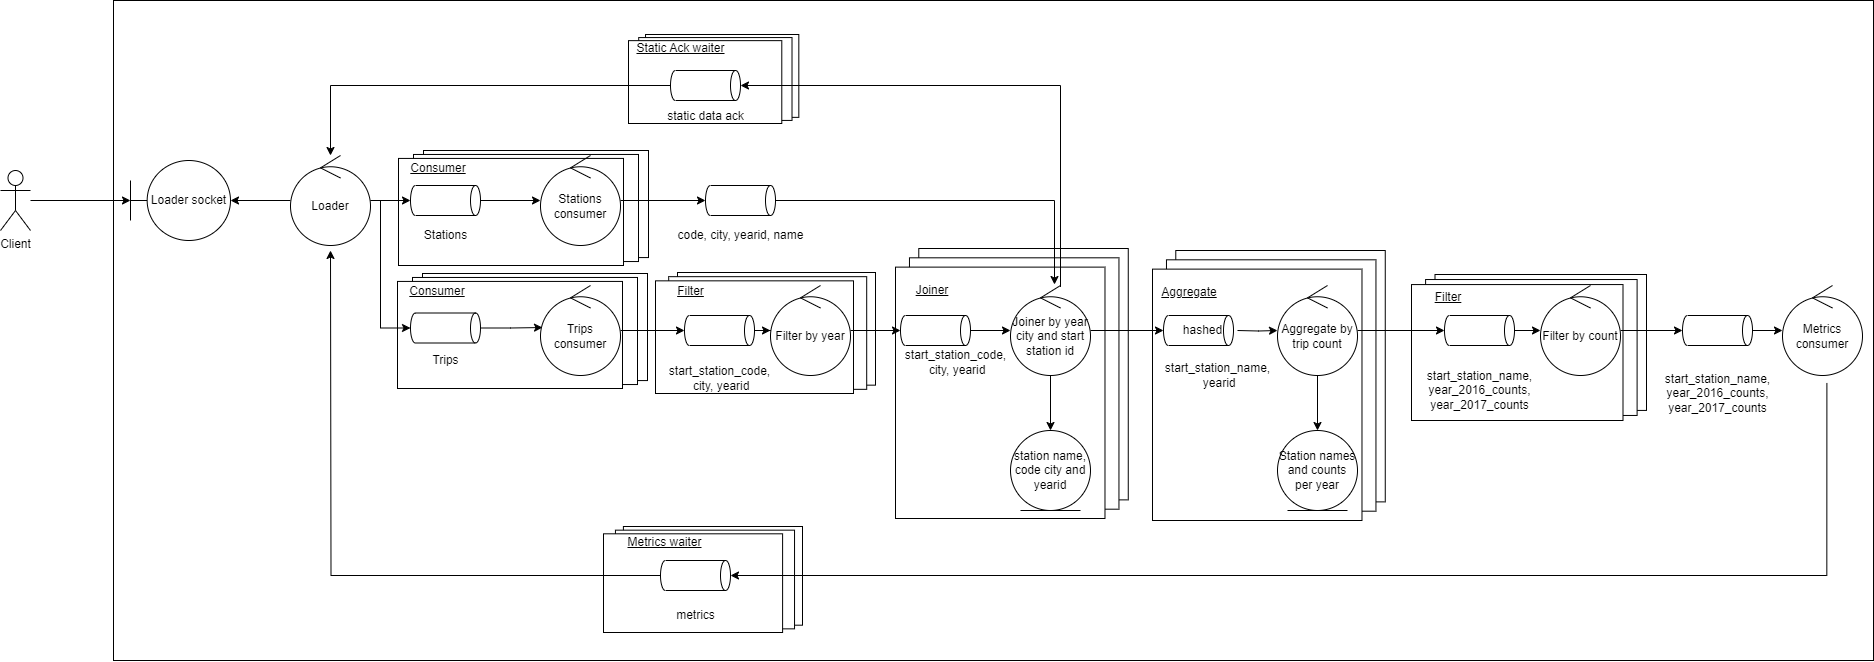

The diagram above was exported from draw.io. Its source (the exported page's mxGraphModel, read from the mxfile embedded in the PNG):
<mxGraphModel dx="3000" dy="955" grid="1" gridSize="10" guides="1" tooltips="1" connect="1" arrows="1" fold="1" page="1" pageScale="1" pageWidth="850" pageHeight="1100" math="0" shadow="0">
  <root>
    <mxCell id="0" />
    <mxCell id="1" parent="0" />
    <mxCell id="2" value="" style="group" connectable="0" vertex="1" parent="1">
      <mxGeometry x="367" y="283" width="250" height="115" as="geometry" />
    </mxCell>
    <mxCell id="3" value="" style="rounded=0;whiteSpace=wrap;html=1;" vertex="1" parent="2">
      <mxGeometry x="25.000000000000004" width="225" height="107.06896551724138" as="geometry" />
    </mxCell>
    <mxCell id="4" value="" style="rounded=0;whiteSpace=wrap;html=1;" vertex="1" parent="2">
      <mxGeometry x="15.000000000000002" y="3.96551724137931" width="225" height="107.06896551724138" as="geometry" />
    </mxCell>
    <mxCell id="5" value="" style="rounded=0;whiteSpace=wrap;html=1;" vertex="1" parent="2">
      <mxGeometry y="7.93103448275862" width="225" height="107.06896551724138" as="geometry" />
    </mxCell>
    <mxCell id="6" value="&lt;u&gt;Consumer&lt;/u&gt;" style="text;html=1;strokeColor=none;fillColor=none;align=center;verticalAlign=middle;whiteSpace=wrap;rounded=0;" vertex="1" parent="2">
      <mxGeometry x="10" y="11.89655172413793" width="60.00000000000001" height="11.89655172413793" as="geometry" />
    </mxCell>
    <mxCell id="7" value="" style="group" connectable="0" vertex="1" parent="1">
      <mxGeometry x="368" y="160" width="250" height="115" as="geometry" />
    </mxCell>
    <mxCell id="8" value="" style="rounded=0;whiteSpace=wrap;html=1;" vertex="1" parent="7">
      <mxGeometry x="25.000000000000004" width="225" height="107.06896551724138" as="geometry" />
    </mxCell>
    <mxCell id="9" value="" style="rounded=0;whiteSpace=wrap;html=1;" vertex="1" parent="7">
      <mxGeometry x="15.000000000000002" y="3.96551724137931" width="225" height="107.06896551724138" as="geometry" />
    </mxCell>
    <mxCell id="10" value="" style="rounded=0;whiteSpace=wrap;html=1;" vertex="1" parent="7">
      <mxGeometry y="7.93103448275862" width="225" height="107.06896551724138" as="geometry" />
    </mxCell>
    <mxCell id="11" value="&lt;u&gt;Consumer&lt;/u&gt;" style="text;html=1;strokeColor=none;fillColor=none;align=center;verticalAlign=middle;whiteSpace=wrap;rounded=0;" vertex="1" parent="7">
      <mxGeometry x="10" y="11.89655172413793" width="60.00000000000001" height="11.89655172413793" as="geometry" />
    </mxCell>
    <mxCell id="12" value="" style="group" connectable="0" vertex="1" parent="1">
      <mxGeometry x="625" y="282" width="220" height="121" as="geometry" />
    </mxCell>
    <mxCell id="13" value="" style="rounded=0;whiteSpace=wrap;html=1;" vertex="1" parent="12">
      <mxGeometry x="22.000000000000004" width="198.00000000000003" height="112.6551724137931" as="geometry" />
    </mxCell>
    <mxCell id="14" value="" style="rounded=0;whiteSpace=wrap;html=1;" vertex="1" parent="12">
      <mxGeometry x="13.200000000000003" y="4.172413793103448" width="198.00000000000003" height="112.6551724137931" as="geometry" />
    </mxCell>
    <mxCell id="15" value="" style="rounded=0;whiteSpace=wrap;html=1;" vertex="1" parent="12">
      <mxGeometry y="8.344827586206897" width="198.00000000000003" height="112.6551724137931" as="geometry" />
    </mxCell>
    <mxCell id="16" value="&lt;u&gt;Filter&lt;/u&gt;" style="text;html=1;strokeColor=none;fillColor=none;align=center;verticalAlign=middle;whiteSpace=wrap;rounded=0;" vertex="1" parent="12">
      <mxGeometry x="8.8" y="12.517241379310342" width="52.80000000000001" height="12.517241379310342" as="geometry" />
    </mxCell>
    <mxCell id="17" value="" style="group" connectable="0" vertex="1" parent="1">
      <mxGeometry x="1381" y="284" width="235" height="146" as="geometry" />
    </mxCell>
    <mxCell id="18" value="" style="rounded=0;whiteSpace=wrap;html=1;" vertex="1" parent="17">
      <mxGeometry x="23.500000000000004" width="211.50000000000003" height="135.93103448275863" as="geometry" />
    </mxCell>
    <mxCell id="19" value="" style="rounded=0;whiteSpace=wrap;html=1;" vertex="1" parent="17">
      <mxGeometry x="14.100000000000001" y="5.03448275862069" width="211.50000000000003" height="135.93103448275863" as="geometry" />
    </mxCell>
    <mxCell id="20" value="" style="rounded=0;whiteSpace=wrap;html=1;" vertex="1" parent="17">
      <mxGeometry y="10.06896551724138" width="211.50000000000003" height="135.93103448275863" as="geometry" />
    </mxCell>
    <mxCell id="21" value="&lt;u&gt;Filter&lt;/u&gt;" style="text;html=1;strokeColor=none;fillColor=none;align=center;verticalAlign=middle;whiteSpace=wrap;rounded=0;" vertex="1" parent="17">
      <mxGeometry x="9.4" y="15.103448275862066" width="56.400000000000006" height="15.103448275862066" as="geometry" />
    </mxCell>
    <mxCell id="22" value="" style="group" connectable="0" vertex="1" parent="1">
      <mxGeometry x="865" y="258" width="232.76" height="270" as="geometry" />
    </mxCell>
    <mxCell id="23" value="" style="rounded=0;whiteSpace=wrap;html=1;" vertex="1" parent="22">
      <mxGeometry x="23.276" width="209.484" height="251.3793103448276" as="geometry" />
    </mxCell>
    <mxCell id="24" value="" style="rounded=0;whiteSpace=wrap;html=1;" vertex="1" parent="22">
      <mxGeometry x="13.9656" y="9.310344827586206" width="209.484" height="251.3793103448276" as="geometry" />
    </mxCell>
    <mxCell id="25" value="" style="rounded=0;whiteSpace=wrap;html=1;" vertex="1" parent="22">
      <mxGeometry y="18.620689655172413" width="209.484" height="251.3793103448276" as="geometry" />
    </mxCell>
    <mxCell id="26" value="&lt;u&gt;Joiner&lt;/u&gt;" style="text;html=1;strokeColor=none;fillColor=none;align=center;verticalAlign=middle;whiteSpace=wrap;rounded=0;" vertex="1" parent="22">
      <mxGeometry x="9.3104" y="27.93103448275862" width="55.8624" height="27.93103448275862" as="geometry" />
    </mxCell>
    <mxCell id="27" value="start_station_code,&lt;br&gt;&amp;nbsp;city, yearid" style="text;html=1;align=center;verticalAlign=middle;resizable=0;points=[];autosize=1;strokeColor=none;fillColor=none;" vertex="1" parent="22">
      <mxGeometry y="94" width="120" height="40" as="geometry" />
    </mxCell>
    <mxCell id="28" value="" style="group" connectable="0" vertex="1" parent="1">
      <mxGeometry x="1122" y="260" width="232.76" height="270" as="geometry" />
    </mxCell>
    <mxCell id="29" value="" style="rounded=0;whiteSpace=wrap;html=1;" vertex="1" parent="28">
      <mxGeometry x="23.276" width="209.484" height="251.3793103448276" as="geometry" />
    </mxCell>
    <mxCell id="30" value="" style="rounded=0;whiteSpace=wrap;html=1;" vertex="1" parent="28">
      <mxGeometry x="13.9656" y="9.310344827586206" width="209.484" height="251.3793103448276" as="geometry" />
    </mxCell>
    <mxCell id="31" value="" style="rounded=0;whiteSpace=wrap;html=1;" vertex="1" parent="28">
      <mxGeometry y="18.620689655172413" width="209.484" height="251.3793103448276" as="geometry" />
    </mxCell>
    <mxCell id="32" value="&lt;u&gt;Aggregate&lt;/u&gt;" style="text;html=1;strokeColor=none;fillColor=none;align=center;verticalAlign=middle;whiteSpace=wrap;rounded=0;" vertex="1" parent="28">
      <mxGeometry x="9.3104" y="27.93103448275862" width="55.8624" height="27.93103448275862" as="geometry" />
    </mxCell>
    <mxCell id="33" value="start_station_name,&lt;br&gt;&amp;nbsp;yearid" style="text;html=1;align=center;verticalAlign=middle;resizable=0;points=[];autosize=1;strokeColor=none;fillColor=none;" vertex="1" parent="28">
      <mxGeometry y="105" width="130" height="40" as="geometry" />
    </mxCell>
    <mxCell id="34" value="" style="group" connectable="0" vertex="1" parent="1">
      <mxGeometry x="573" y="536" width="199" height="106" as="geometry" />
    </mxCell>
    <mxCell id="35" value="" style="rounded=0;whiteSpace=wrap;html=1;" vertex="1" parent="34">
      <mxGeometry x="19.900000000000002" width="179.1" height="98.68965517241378" as="geometry" />
    </mxCell>
    <mxCell id="36" value="" style="rounded=0;whiteSpace=wrap;html=1;" vertex="1" parent="34">
      <mxGeometry x="11.940000000000001" y="3.6551724137931036" width="179.1" height="98.68965517241378" as="geometry" />
    </mxCell>
    <mxCell id="37" value="" style="rounded=0;whiteSpace=wrap;html=1;" vertex="1" parent="34">
      <mxGeometry y="7.310344827586207" width="179.1" height="98.68965517241378" as="geometry" />
    </mxCell>
    <mxCell id="38" value="&lt;u&gt;Metrics waiter&lt;/u&gt;" style="text;html=1;strokeColor=none;fillColor=none;align=center;verticalAlign=middle;whiteSpace=wrap;rounded=0;" vertex="1" parent="34">
      <mxGeometry x="7.959672104135773" y="10.966923076923077" width="106.80388037567968" height="10.966923076923077" as="geometry" />
    </mxCell>
    <mxCell id="39" value="" style="group" connectable="0" vertex="1" parent="1">
      <mxGeometry x="598" y="44" width="170.32" height="89" as="geometry" />
    </mxCell>
    <mxCell id="40" value="" style="rounded=0;whiteSpace=wrap;html=1;" vertex="1" parent="39">
      <mxGeometry x="17.032" width="153.28799999999998" height="82.86206896551724" as="geometry" />
    </mxCell>
    <mxCell id="41" value="" style="rounded=0;whiteSpace=wrap;html=1;" vertex="1" parent="39">
      <mxGeometry x="10.2192" y="3.0689655172413794" width="153.28799999999998" height="82.86206896551724" as="geometry" />
    </mxCell>
    <mxCell id="42" value="" style="rounded=0;whiteSpace=wrap;html=1;" vertex="1" parent="39">
      <mxGeometry y="6.137931034482759" width="153.28799999999998" height="82.86206896551724" as="geometry" />
    </mxCell>
    <mxCell id="43" value="&lt;u&gt;Static Ack waiter&lt;/u&gt;" style="text;html=1;strokeColor=none;fillColor=none;align=center;verticalAlign=middle;whiteSpace=wrap;rounded=0;" vertex="1" parent="39">
      <mxGeometry x="6.812519360685451" y="9.208076923076923" width="91.41124073158674" height="9.208076923076923" as="geometry" />
    </mxCell>
    <mxCell id="44" value="Loader socket" style="shape=umlBoundary;whiteSpace=wrap;html=1;" vertex="1" parent="1">
      <mxGeometry x="100" y="170" width="100" height="80" as="geometry" />
    </mxCell>
    <mxCell id="45" style="edgeStyle=orthogonalEdgeStyle;rounded=0;orthogonalLoop=1;jettySize=auto;html=1;" edge="1" source="48" target="44" parent="1">
      <mxGeometry relative="1" as="geometry" />
    </mxCell>
    <mxCell id="46" style="edgeStyle=orthogonalEdgeStyle;rounded=0;orthogonalLoop=1;jettySize=auto;html=1;entryX=0.5;entryY=1;entryDx=0;entryDy=0;entryPerimeter=0;" edge="1" source="48" target="50" parent="1">
      <mxGeometry relative="1" as="geometry" />
    </mxCell>
    <mxCell id="47" style="edgeStyle=orthogonalEdgeStyle;rounded=0;orthogonalLoop=1;jettySize=auto;html=1;entryX=0.5;entryY=1;entryDx=0;entryDy=0;entryPerimeter=0;" edge="1" source="48" target="52" parent="1">
      <mxGeometry relative="1" as="geometry">
        <Array as="points">
          <mxPoint x="350" y="210" />
          <mxPoint x="350" y="338" />
        </Array>
      </mxGeometry>
    </mxCell>
    <mxCell id="48" value="Loader" style="ellipse;shape=umlControl;whiteSpace=wrap;html=1;" vertex="1" parent="1">
      <mxGeometry x="260" y="165" width="80" height="90" as="geometry" />
    </mxCell>
    <mxCell id="49" style="edgeStyle=orthogonalEdgeStyle;rounded=0;orthogonalLoop=1;jettySize=auto;html=1;" edge="1" source="50" target="99" parent="1">
      <mxGeometry relative="1" as="geometry" />
    </mxCell>
    <mxCell id="50" value="" style="shape=cylinder3;whiteSpace=wrap;html=1;boundedLbl=1;backgroundOutline=1;size=5;rotation=90;" vertex="1" parent="1">
      <mxGeometry x="400" y="175" width="30" height="70" as="geometry" />
    </mxCell>
    <mxCell id="51" style="edgeStyle=orthogonalEdgeStyle;rounded=0;orthogonalLoop=1;jettySize=auto;html=1;entryX=0.025;entryY=0.467;entryDx=0;entryDy=0;entryPerimeter=0;" edge="1" source="52" target="98" parent="1">
      <mxGeometry relative="1" as="geometry" />
    </mxCell>
    <mxCell id="52" value="" style="shape=cylinder3;whiteSpace=wrap;html=1;boundedLbl=1;backgroundOutline=1;size=5;rotation=90;" vertex="1" parent="1">
      <mxGeometry x="400" y="302.5" width="30" height="70" as="geometry" />
    </mxCell>
    <mxCell id="53" value="" style="edgeStyle=orthogonalEdgeStyle;rounded=0;orthogonalLoop=1;jettySize=auto;html=1;" edge="1" source="54" target="97" parent="1">
      <mxGeometry relative="1" as="geometry" />
    </mxCell>
    <mxCell id="54" value="" style="shape=cylinder3;whiteSpace=wrap;html=1;boundedLbl=1;backgroundOutline=1;size=5;rotation=90;" vertex="1" parent="1">
      <mxGeometry x="674" y="305" width="30" height="70" as="geometry" />
    </mxCell>
    <mxCell id="55" value="" style="edgeStyle=orthogonalEdgeStyle;rounded=0;orthogonalLoop=1;jettySize=auto;html=1;" edge="1" source="56" target="96" parent="1">
      <mxGeometry relative="1" as="geometry" />
    </mxCell>
    <mxCell id="56" value="" style="shape=cylinder3;whiteSpace=wrap;html=1;boundedLbl=1;backgroundOutline=1;size=5;rotation=90;" vertex="1" parent="1">
      <mxGeometry x="890" y="305" width="30" height="70" as="geometry" />
    </mxCell>
    <mxCell id="57" style="edgeStyle=orthogonalEdgeStyle;rounded=0;orthogonalLoop=1;jettySize=auto;html=1;entryX=0.5;entryY=1;entryDx=0;entryDy=0;entryPerimeter=0;" edge="1" source="97" target="56" parent="1">
      <mxGeometry relative="1" as="geometry" />
    </mxCell>
    <mxCell id="58" value="" style="edgeStyle=orthogonalEdgeStyle;rounded=0;orthogonalLoop=1;jettySize=auto;html=1;" edge="1" source="98" target="54" parent="1">
      <mxGeometry relative="1" as="geometry" />
    </mxCell>
    <mxCell id="59" style="edgeStyle=orthogonalEdgeStyle;rounded=0;orthogonalLoop=1;jettySize=auto;html=1;entryX=0.55;entryY=-0.011;entryDx=0;entryDy=0;entryPerimeter=0;" edge="1" source="60" target="96" parent="1">
      <mxGeometry relative="1" as="geometry" />
    </mxCell>
    <mxCell id="60" value="" style="shape=cylinder3;whiteSpace=wrap;html=1;boundedLbl=1;backgroundOutline=1;size=5;rotation=90;" vertex="1" parent="1">
      <mxGeometry x="695" y="175" width="30" height="70" as="geometry" />
    </mxCell>
    <mxCell id="61" value="" style="edgeStyle=orthogonalEdgeStyle;rounded=0;orthogonalLoop=1;jettySize=auto;html=1;" edge="1" source="99" target="60" parent="1">
      <mxGeometry relative="1" as="geometry" />
    </mxCell>
    <mxCell id="62" value="" style="edgeStyle=orthogonalEdgeStyle;rounded=0;orthogonalLoop=1;jettySize=auto;html=1;" edge="1" target="95" parent="1">
      <mxGeometry relative="1" as="geometry">
        <mxPoint x="1207" y="340" as="sourcePoint" />
      </mxGeometry>
    </mxCell>
    <mxCell id="63" value="" style="shape=cylinder3;whiteSpace=wrap;html=1;boundedLbl=1;backgroundOutline=1;size=5;rotation=90;" vertex="1" parent="1">
      <mxGeometry x="1153" y="305" width="30" height="70" as="geometry" />
    </mxCell>
    <mxCell id="64" value="" style="edgeStyle=orthogonalEdgeStyle;rounded=0;orthogonalLoop=1;jettySize=auto;html=1;" edge="1" source="96" target="63" parent="1">
      <mxGeometry relative="1" as="geometry" />
    </mxCell>
    <mxCell id="65" value="" style="edgeStyle=orthogonalEdgeStyle;rounded=0;orthogonalLoop=1;jettySize=auto;html=1;" edge="1" source="66" target="94" parent="1">
      <mxGeometry relative="1" as="geometry" />
    </mxCell>
    <mxCell id="66" value="" style="shape=cylinder3;whiteSpace=wrap;html=1;boundedLbl=1;backgroundOutline=1;size=5;rotation=90;" vertex="1" parent="1">
      <mxGeometry x="1434" y="305" width="30" height="70" as="geometry" />
    </mxCell>
    <mxCell id="67" value="" style="edgeStyle=orthogonalEdgeStyle;rounded=0;orthogonalLoop=1;jettySize=auto;html=1;" edge="1" source="95" target="66" parent="1">
      <mxGeometry relative="1" as="geometry" />
    </mxCell>
    <mxCell id="68" style="edgeStyle=orthogonalEdgeStyle;rounded=0;orthogonalLoop=1;jettySize=auto;html=1;entryX=0.5;entryY=0;entryDx=0;entryDy=0;entryPerimeter=0;exitX=0.555;exitY=1.083;exitDx=0;exitDy=0;exitPerimeter=0;" edge="1" source="69" target="78" parent="1">
      <mxGeometry relative="1" as="geometry">
        <Array as="points">
          <mxPoint x="1796" y="585" />
        </Array>
      </mxGeometry>
    </mxCell>
    <mxCell id="69" value="Metrics consumer" style="ellipse;shape=umlControl;whiteSpace=wrap;html=1;" vertex="1" parent="1">
      <mxGeometry x="1752" y="295" width="80" height="90" as="geometry" />
    </mxCell>
    <mxCell id="70" value="station name, code city and yearid" style="ellipse;shape=umlEntity;whiteSpace=wrap;html=1;" vertex="1" parent="1">
      <mxGeometry x="980" y="440" width="80" height="80" as="geometry" />
    </mxCell>
    <mxCell id="71" value="" style="edgeStyle=orthogonalEdgeStyle;rounded=0;orthogonalLoop=1;jettySize=auto;html=1;" edge="1" source="96" target="70" parent="1">
      <mxGeometry relative="1" as="geometry" />
    </mxCell>
    <mxCell id="72" value="Station names and counts per year" style="ellipse;shape=umlEntity;whiteSpace=wrap;html=1;" vertex="1" parent="1">
      <mxGeometry x="1247" y="440" width="80" height="80" as="geometry" />
    </mxCell>
    <mxCell id="73" value="" style="edgeStyle=orthogonalEdgeStyle;rounded=0;orthogonalLoop=1;jettySize=auto;html=1;" edge="1" source="95" target="72" parent="1">
      <mxGeometry relative="1" as="geometry" />
    </mxCell>
    <mxCell id="74" style="edgeStyle=orthogonalEdgeStyle;rounded=0;orthogonalLoop=1;jettySize=auto;html=1;" edge="1" source="75" target="48" parent="1">
      <mxGeometry relative="1" as="geometry" />
    </mxCell>
    <mxCell id="75" value="" style="shape=cylinder3;whiteSpace=wrap;html=1;boundedLbl=1;backgroundOutline=1;size=5;rotation=90;" vertex="1" parent="1">
      <mxGeometry x="660" y="60" width="30" height="70" as="geometry" />
    </mxCell>
    <mxCell id="76" style="edgeStyle=orthogonalEdgeStyle;rounded=0;orthogonalLoop=1;jettySize=auto;html=1;entryX=0.5;entryY=0;entryDx=0;entryDy=0;entryPerimeter=0;" edge="1" source="96" target="75" parent="1">
      <mxGeometry relative="1" as="geometry">
        <Array as="points">
          <mxPoint x="1030" y="95" />
        </Array>
      </mxGeometry>
    </mxCell>
    <mxCell id="77" style="edgeStyle=orthogonalEdgeStyle;rounded=0;orthogonalLoop=1;jettySize=auto;html=1;" edge="1" source="78" parent="1">
      <mxGeometry relative="1" as="geometry">
        <mxPoint x="300" y="260" as="targetPoint" />
      </mxGeometry>
    </mxCell>
    <mxCell id="78" value="" style="shape=cylinder3;whiteSpace=wrap;html=1;boundedLbl=1;backgroundOutline=1;size=5;rotation=90;" vertex="1" parent="1">
      <mxGeometry x="650" y="550" width="30" height="70" as="geometry" />
    </mxCell>
    <mxCell id="79" value="Trips" style="text;html=1;align=center;verticalAlign=middle;resizable=0;points=[];autosize=1;strokeColor=none;fillColor=none;" vertex="1" parent="1">
      <mxGeometry x="390" y="355" width="50" height="30" as="geometry" />
    </mxCell>
    <mxCell id="80" value="Stations" style="text;html=1;align=center;verticalAlign=middle;resizable=0;points=[];autosize=1;strokeColor=none;fillColor=none;" vertex="1" parent="1">
      <mxGeometry x="380" y="230" width="70" height="30" as="geometry" />
    </mxCell>
    <mxCell id="81" value="static data ack" style="text;html=1;align=center;verticalAlign=middle;resizable=0;points=[];autosize=1;strokeColor=none;fillColor=none;" vertex="1" parent="1">
      <mxGeometry x="625" y="111" width="100" height="30" as="geometry" />
    </mxCell>
    <mxCell id="82" value="metrics" style="text;html=1;align=center;verticalAlign=middle;resizable=0;points=[];autosize=1;strokeColor=none;fillColor=none;" vertex="1" parent="1">
      <mxGeometry x="635" y="610" width="60" height="30" as="geometry" />
    </mxCell>
    <mxCell id="83" value="start_station_name, &lt;br&gt;year_2016_counts, &lt;br&gt;year_2017_counts" style="text;html=1;align=center;verticalAlign=middle;resizable=0;points=[];autosize=1;strokeColor=none;fillColor=none;" vertex="1" parent="1">
      <mxGeometry x="1384" y="370" width="130" height="60" as="geometry" />
    </mxCell>
    <mxCell id="84" value="" style="edgeStyle=orthogonalEdgeStyle;rounded=0;orthogonalLoop=1;jettySize=auto;html=1;" edge="1" source="85" target="44" parent="1">
      <mxGeometry relative="1" as="geometry" />
    </mxCell>
    <mxCell id="85" value="Client" style="shape=umlActor;verticalLabelPosition=bottom;verticalAlign=top;html=1;outlineConnect=0;" vertex="1" parent="1">
      <mxGeometry x="-30" y="180" width="30" height="60" as="geometry" />
    </mxCell>
    <mxCell id="86" value="start_station_code,&lt;br&gt;&amp;nbsp;city, yearid" style="text;html=1;align=center;verticalAlign=middle;resizable=0;points=[];autosize=1;strokeColor=none;fillColor=none;" vertex="1" parent="1">
      <mxGeometry x="629" y="367.5" width="120" height="40" as="geometry" />
    </mxCell>
    <mxCell id="87" value="code, city, yearid, name" style="text;html=1;align=center;verticalAlign=middle;resizable=0;points=[];autosize=1;strokeColor=none;fillColor=none;" vertex="1" parent="1">
      <mxGeometry x="635" y="230" width="150" height="30" as="geometry" />
    </mxCell>
    <mxCell id="88" value="hashed" style="text;html=1;align=center;verticalAlign=middle;resizable=0;points=[];autosize=1;strokeColor=none;fillColor=none;" vertex="1" parent="1">
      <mxGeometry x="1142" y="325" width="60" height="30" as="geometry" />
    </mxCell>
    <mxCell id="89" value="" style="edgeStyle=orthogonalEdgeStyle;rounded=0;orthogonalLoop=1;jettySize=auto;html=1;" edge="1" source="90" target="69" parent="1">
      <mxGeometry relative="1" as="geometry" />
    </mxCell>
    <mxCell id="90" value="" style="shape=cylinder3;whiteSpace=wrap;html=1;boundedLbl=1;backgroundOutline=1;size=5;rotation=90;" vertex="1" parent="1">
      <mxGeometry x="1672" y="305" width="30" height="70" as="geometry" />
    </mxCell>
    <mxCell id="91" value="" style="edgeStyle=orthogonalEdgeStyle;rounded=0;orthogonalLoop=1;jettySize=auto;html=1;" edge="1" source="94" target="90" parent="1">
      <mxGeometry relative="1" as="geometry" />
    </mxCell>
    <mxCell id="92" value="start_station_name, &lt;br&gt;year_2016_counts, &lt;br&gt;year_2017_counts" style="text;html=1;align=center;verticalAlign=middle;resizable=0;points=[];autosize=1;strokeColor=none;fillColor=none;" vertex="1" parent="1">
      <mxGeometry x="1622" y="372.5" width="130" height="60" as="geometry" />
    </mxCell>
    <mxCell id="93" value="" style="rounded=0;whiteSpace=wrap;html=1;fillColor=none;" vertex="1" parent="1">
      <mxGeometry x="83" y="10" width="1760" height="660" as="geometry" />
    </mxCell>
    <mxCell id="94" value="Filter by count" style="ellipse;shape=umlControl;whiteSpace=wrap;html=1;" vertex="1" parent="1">
      <mxGeometry x="1510" y="295" width="80" height="90" as="geometry" />
    </mxCell>
    <mxCell id="95" value="Aggregate by trip count" style="ellipse;shape=umlControl;whiteSpace=wrap;html=1;" vertex="1" parent="1">
      <mxGeometry x="1247" y="295" width="80" height="90" as="geometry" />
    </mxCell>
    <mxCell id="96" value="Joiner by year city and start station id" style="ellipse;shape=umlControl;whiteSpace=wrap;html=1;" vertex="1" parent="1">
      <mxGeometry x="980" y="295" width="80" height="90" as="geometry" />
    </mxCell>
    <mxCell id="97" value="Filter by year" style="ellipse;shape=umlControl;whiteSpace=wrap;html=1;" vertex="1" parent="1">
      <mxGeometry x="740" y="295" width="80" height="90" as="geometry" />
    </mxCell>
    <mxCell id="98" value="Trips consumer" style="ellipse;shape=umlControl;whiteSpace=wrap;html=1;" vertex="1" parent="1">
      <mxGeometry x="510" y="295" width="80" height="90" as="geometry" />
    </mxCell>
    <mxCell id="99" value="Stations consumer" style="ellipse;shape=umlControl;whiteSpace=wrap;html=1;" vertex="1" parent="1">
      <mxGeometry x="510" y="165" width="80" height="90" as="geometry" />
    </mxCell>
  </root>
</mxGraphModel>